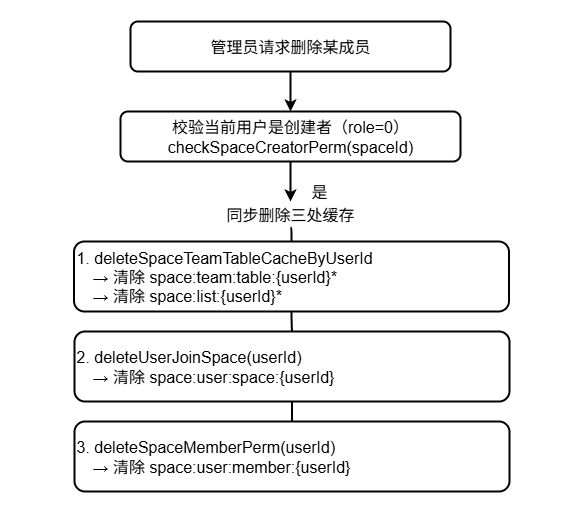

The diagram above was exported from draw.io. Its source (the exported page's mxGraphModel, read from the mxfile embedded in the PNG):
<mxGraphModel dx="1213" dy="910" grid="1" gridSize="10" guides="1" tooltips="1" connect="1" arrows="1" fold="1" page="1" pageScale="1" pageWidth="827" pageHeight="1169" math="0" shadow="0">
  <root>
    <mxCell id="0" />
    <mxCell id="1" parent="0" />
    <mxCell id="TxAr_sTp0h4p3-rJ6BSn-1" value="管理员请求删除某成员" style="rounded=1;whiteSpace=wrap;html=1;fillColor=#FFFFFF;strokeColor=#000000;strokeWidth=2;fontSize=16;fontColor=#000000;align=center;verticalAlign=middle;" vertex="1" parent="1">
      <mxGeometry x="510" y="590" width="320" height="50" as="geometry" />
    </mxCell>
    <mxCell id="TxAr_sTp0h4p3-rJ6BSn-2" value="" style="endArrow=classic;html=1;strokeWidth=2;fillColor=#000000;strokeColor=#000000;entryX=0.5;entryY=0;exitX=0.5;exitY=1;" edge="1" parent="1" source="TxAr_sTp0h4p3-rJ6BSn-1" target="TxAr_sTp0h4p3-rJ6BSn-3">
      <mxGeometry relative="1" as="geometry" />
    </mxCell>
    <mxCell id="TxAr_sTp0h4p3-rJ6BSn-3" value="校验当前用户是创建者（role=0）&lt;br&gt;checkSpaceCreatorPerm(spaceId)" style="rounded=1;whiteSpace=wrap;html=1;fillColor=#FFFFFF;strokeColor=#000000;strokeWidth=2;fontSize=16;fontColor=#000000;align=center;verticalAlign=middle;" vertex="1" parent="1">
      <mxGeometry x="500" y="680" width="340" height="50" as="geometry" />
    </mxCell>
    <mxCell id="TxAr_sTp0h4p3-rJ6BSn-4" value="" style="endArrow=classic;html=1;strokeWidth=2;fillColor=#000000;strokeColor=#000000;entryX=0.5;entryY=0;exitX=0.5;exitY=1;" edge="1" parent="1" source="TxAr_sTp0h4p3-rJ6BSn-3" target="TxAr_sTp0h4p3-rJ6BSn-6">
      <mxGeometry relative="1" as="geometry" />
    </mxCell>
    <mxCell id="TxAr_sTp0h4p3-rJ6BSn-5" value="是" style="text;html=1;strokeColor=none;fillColor=none;align=center;verticalAlign=middle;whiteSpace=wrap;rounded=0;fontSize=16;fontColor=#000000;" vertex="1" parent="1">
      <mxGeometry x="684" y="750" width="30" height="20" as="geometry" />
    </mxCell>
    <mxCell id="TxAr_sTp0h4p3-rJ6BSn-6" value="&lt;span style=&quot;font-weight: normal;&quot;&gt;同步删除三处缓存&lt;/span&gt;" style="text;html=1;strokeColor=none;fillColor=none;align=center;verticalAlign=middle;whiteSpace=wrap;rounded=0;fontSize=16;fontColor=#000000;fontStyle=1;" vertex="1" parent="1">
      <mxGeometry x="400" y="770" width="540" height="26" as="geometry" />
    </mxCell>
    <mxCell id="TxAr_sTp0h4p3-rJ6BSn-7" value="1. deleteSpaceTeamTableCacheByUserId&lt;br&gt;　→ 清除 space:team:table:{userId}*&lt;br&gt;　→ 清除 space:list:{userId}*" style="rounded=1;whiteSpace=wrap;html=1;fillColor=#FFFFFF;strokeColor=#000000;strokeWidth=2;fontSize=16;fontColor=#000000;align=left;verticalAlign=middle;" vertex="1" parent="1">
      <mxGeometry x="453.5" y="810" width="435" height="70" as="geometry" />
    </mxCell>
    <mxCell id="TxAr_sTp0h4p3-rJ6BSn-8" value="2. deleteUserJoinSpace(userId)&lt;br&gt;　→ 清除 space:user:space:{userId}" style="rounded=1;whiteSpace=wrap;html=1;fillColor=#FFFFFF;strokeColor=#000000;strokeWidth=2;fontSize=16;fontColor=#000000;align=left;verticalAlign=middle;" vertex="1" parent="1">
      <mxGeometry x="454" y="900" width="435" height="70" as="geometry" />
    </mxCell>
    <mxCell id="TxAr_sTp0h4p3-rJ6BSn-9" value="3. deleteSpaceMemberPerm(userId)&lt;br&gt;　→ 清除 space:user:member:{userId}" style="rounded=1;whiteSpace=wrap;html=1;fillColor=#FFFFFF;strokeColor=#000000;strokeWidth=2;fontSize=16;fontColor=#000000;align=left;verticalAlign=middle;" vertex="1" parent="1">
      <mxGeometry x="454" y="990" width="435" height="70" as="geometry" />
    </mxCell>
    <mxCell id="TxAr_sTp0h4p3-rJ6BSn-10" style="edgeStyle=orthogonalEdgeStyle;endArrow=none;html=1;strokeWidth=2;entryX=0.5;entryY=0;exitX=0.5;exitY=1;strokeColor=#000000;" edge="1" parent="1" source="TxAr_sTp0h4p3-rJ6BSn-6" target="TxAr_sTp0h4p3-rJ6BSn-7">
      <mxGeometry relative="1" as="geometry" />
    </mxCell>
    <mxCell id="TxAr_sTp0h4p3-rJ6BSn-11" style="edgeStyle=orthogonalEdgeStyle;endArrow=none;html=1;strokeWidth=2;entryX=0.5;entryY=0;exitX=0.5;exitY=1;strokeColor=#000000;" edge="1" parent="1" source="TxAr_sTp0h4p3-rJ6BSn-7" target="TxAr_sTp0h4p3-rJ6BSn-8">
      <mxGeometry relative="1" as="geometry" />
    </mxCell>
    <mxCell id="TxAr_sTp0h4p3-rJ6BSn-12" style="edgeStyle=orthogonalEdgeStyle;endArrow=none;html=1;strokeWidth=2;entryX=0.5;entryY=0;exitX=0.5;exitY=1;strokeColor=#000000;" edge="1" parent="1" source="TxAr_sTp0h4p3-rJ6BSn-8" target="TxAr_sTp0h4p3-rJ6BSn-9">
      <mxGeometry relative="1" as="geometry" />
    </mxCell>
  </root>
</mxGraphModel>